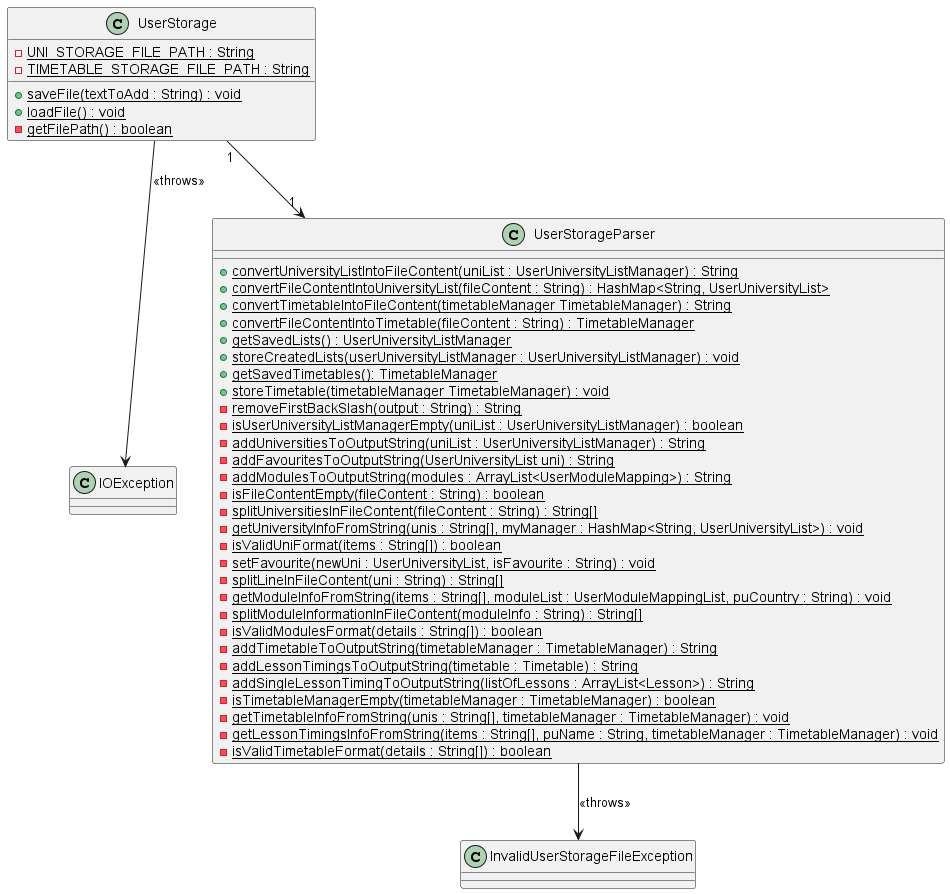

The diagram above was rendered by PlantUML. Its source (embedded in the PNG):
@startuml

class UserStorage {
    {static} - UNI_STORAGE_FILE_PATH : String
    {static} - TIMETABLE_STORAGE_FILE_PATH : String

    {static} + saveFile(textToAdd : String) : void
    {static} + loadFile() : void
    {static} - getFilePath() : boolean
}

class IOException {

}

class UserStorageParser {
    {static} + convertUniversityListIntoFileContent(uniList : UserUniversityListManager) : String
    {static} + convertFileContentIntoUniversityList(fileContent : String) : HashMap<String, UserUniversityList>
    {static} + convertTimetableIntoFileContent(timetableManager TimetableManager) : String
    {static} + convertFileContentIntoTimetable(fileContent : String) : TimetableManager
    {static} + getSavedLists() : UserUniversityListManager
    {static} + storeCreatedLists(userUniversityListManager : UserUniversityListManager) : void
    {static} + getSavedTimetables(): TimetableManager
    {static} + storeTimetable(timetableManager TimetableManager) : void
    {static} - removeFirstBackSlash(output : String) : String
    {static} - isUserUniversityListManagerEmpty(uniList : UserUniversityListManager) : boolean
    {static} - addUniversitiesToOutputString(uniList : UserUniversityListManager) : String
    {static} - addFavouritesToOutputString(UserUniversityList uni) : String
    {static} - addModulesToOutputString(modules : ArrayList<UserModuleMapping>) : String
    {static} - isFileContentEmpty(fileContent : String) : boolean
    {static} - splitUniversitiesInFileContent(fileContent : String) : String[]
    {static} - getUniversityInfoFromString(unis : String[], myManager : HashMap<String, UserUniversityList>) : void
    {static} - isValidUniFormat(items : String[]) : boolean
    {static} - setFavourite(newUni : UserUniversityList, isFavourite : String) : void
    {static} - splitLineInFileContent(uni : String) : String[]
    {static} - getModuleInfoFromString(items : String[], moduleList : UserModuleMappingList, puCountry : String) : void
    {static} - splitModuleInformationInFileContent(moduleInfo : String) : String[]
    {static} - isValidModulesFormat(details : String[]) : boolean
    {static} - addTimetableToOutputString(timetableManager : TimetableManager) : String
    {static} - addLessonTimingsToOutputString(timetable : Timetable) : String
    {static} - addSingleLessonTimingToOutputString(listOfLessons : ArrayList<Lesson>) : String
    {static} - isTimetableManagerEmpty(timetableManager : TimetableManager) : boolean
    {static} - getTimetableInfoFromString(unis : String[], timetableManager : TimetableManager) : void
    {static} - getLessonTimingsInfoFromString(items : String[], puName : String, timetableManager : TimetableManager) : void
    {static} - isValidTimetableFormat(details : String[]) : boolean
}

class InvalidUserStorageFileException {

}

UserStorage --> IOException : <<throws>>
UserStorage "1" --> "1" UserStorageParser
UserStorageParser --> InvalidUserStorageFileException : << throws>>
@enduml